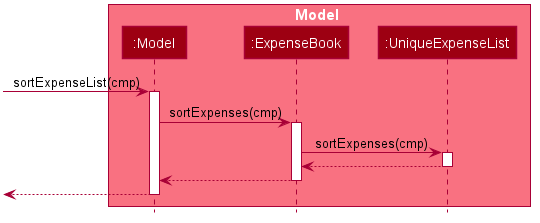

The diagram above was rendered by PlantUML. Its source (embedded in the PNG):
@startuml








skinparam BackgroundColor #FFFFFFF

skinparam Shadowing false

skinparam Class {
    FontColor #FFFFFF
    BorderThickness 1
    BorderColor #FFFFFF
    StereotypeFontColor #FFFFFF
    FontName Arial
}

skinparam Actor {
    BorderColor #000000
    Color #000000
    FontName Arial
}

skinparam Sequence {
    MessageAlign center
    BoxFontSize 15
    BoxPadding 0
    BoxFontColor #FFFFFF
    FontName Arial
}

skinparam Participant {
    FontColor #FFFFFFF
    Padding 20
}

skinparam MinClassWidth 50
skinparam ParticipantPadding 10
skinparam Shadowing false
skinparam DefaultTextAlignment center
skinparam packageStyle Rectangle

hide footbox
hide members
hide circle


box Model #F97181
participant ":Model" as Model #9D0012
participant ":ExpenseBook" as ExpenseBook #9D0012
participant ":UniqueExpenseList" as UniqueExpenseList #9D0012
end box

[-> Model : sortExpenseList(cmp)
activate Model

Model -> ExpenseBook : sortExpenses(cmp)
activate ExpenseBook

ExpenseBook -> UniqueExpenseList : sortExpenses(cmp)
activate UniqueExpenseList

UniqueExpenseList --> ExpenseBook
deactivate UniqueExpenseList

ExpenseBook --> Model
deactivate ExpenseBook

[<-- Model
deactivate Model

@enduml